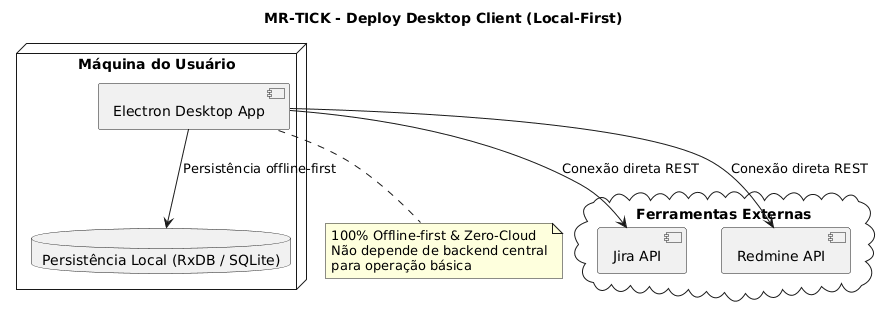

The diagram above was rendered by PlantUML. Its source (embedded in the PNG):
@startuml
title MR-TICK - Deploy Desktop Client (Local-First)

node "Máquina do Usuário" {
    component "Electron Desktop App" as App
    database "Persistência Local (RxDB / SQLite)" as RxDB
}

cloud "Ferramentas Externas" {
    [Jira API] as Jira
    [Redmine API] as Redmine
}

App --> RxDB : Persistência offline-first
App --> Jira : Conexão direta REST
App --> Redmine : Conexão direta REST

note bottom of App
  100% Offline-first & Zero-Cloud
  Não depende de backend central
  para operação básica
end note
@enduml